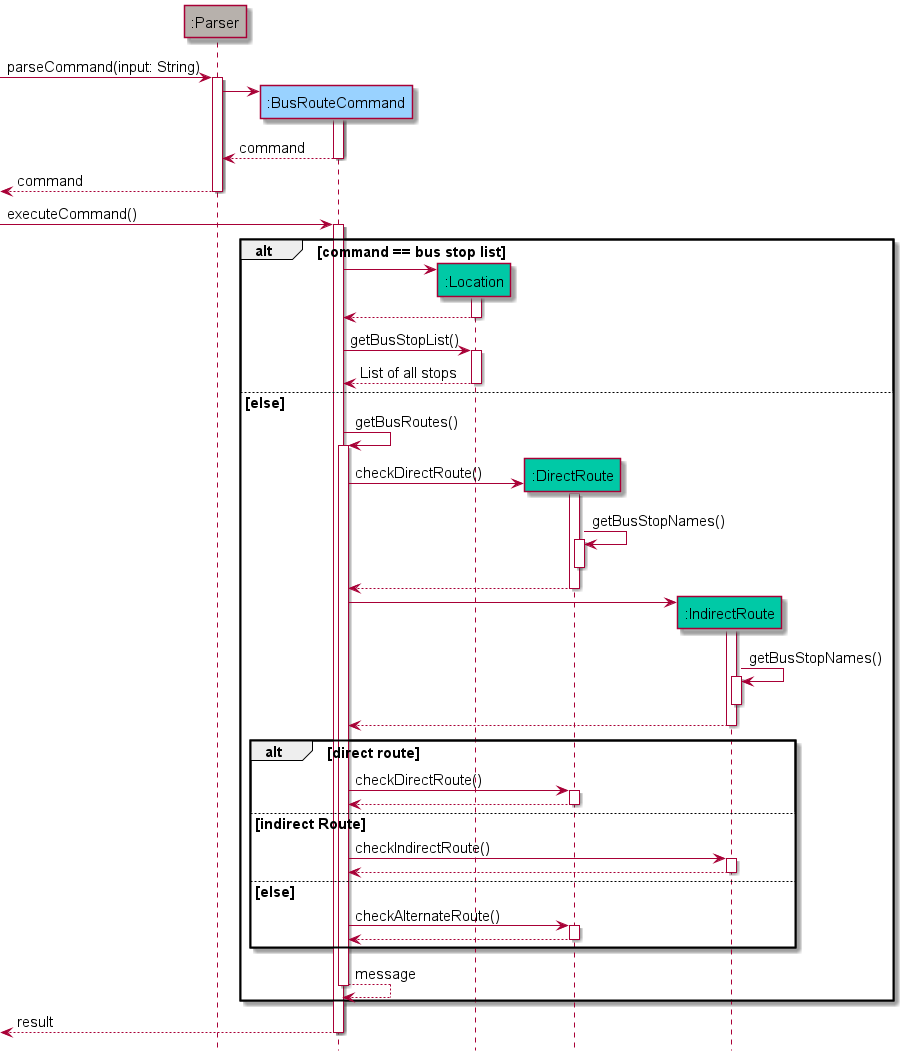

The diagram above was rendered by PlantUML. Its source (embedded in the PNG):
@startuml
'https://plantuml.com/sequence-diagram

!include Style.puml

hide footbox
participant ":Parser" UTIL_COLOR
participant ":BusRouteCommand" COMMANDS_COLOR
participant ":Location" ROUTES_COLOR
participant ":DirectRoute" ROUTES_COLOR
participant ":IndirectRoute" ROUTES_COLOR
-> ":Parser": parseCommand(input: String)
activate ":Parser"
create ":BusRouteCommand"
":Parser" -> ":BusRouteCommand"
activate ":BusRouteCommand"
return command
deactivate ":BusRouteCommand"
<-- ":Parser": command
deactivate ":Parser"
-> ":BusRouteCommand": executeCommand()
activate ":BusRouteCommand"
alt command == bus stop list
create ":Location"
":BusRouteCommand" -> ":Location"
activate ":Location"
return
deactivate ":Location"
":BusRouteCommand" -> ":Location": getBusStopList()
activate ":Location"
":Location" --> ":BusRouteCommand": List of all stops
deactivate ":Location"
else else
":BusRouteCommand" -> ":BusRouteCommand": getBusRoutes()
activate ":BusRouteCommand"
create ":DirectRoute"
":BusRouteCommand" -> ":DirectRoute": checkDirectRoute()
activate ":DirectRoute"
":DirectRoute" -> ":DirectRoute": getBusStopNames()
activate ":DirectRoute"
deactivate ":DirectRoute"
":DirectRoute" --> ":BusRouteCommand"
deactivate ":DirectRoute"
create ":IndirectRoute"
":BusRouteCommand" -> ":IndirectRoute"
activate ":IndirectRoute"
":IndirectRoute" -> ":IndirectRoute": getBusStopNames()
activate ":IndirectRoute"
deactivate ":IndirectRoute"
":IndirectRoute" --> ":BusRouteCommand":
deactivate ":IndirectRoute"
alt direct route
":BusRouteCommand" -> ":DirectRoute": checkDirectRoute()
activate ":DirectRoute"
":DirectRoute" --> ":BusRouteCommand"
deactivate ":DirectRoute"
else indirect Route
":BusRouteCommand" -> ":IndirectRoute": checkIndirectRoute()
activate ":IndirectRoute"
":IndirectRoute" --> ":BusRouteCommand"
deactivate ":IndirectRoute"
else else
":BusRouteCommand" -> ":DirectRoute": checkAlternateRoute()
activate ":DirectRoute"
":DirectRoute" --> ":BusRouteCommand"
deactivate ":DirectRoute"
end
":BusRouteCommand" --> ":BusRouteCommand": message
deactivate ":BusRouteCommand"
end
<-- ":BusRouteCommand": result
deactivate ":BusRouteCommand"
@enduml